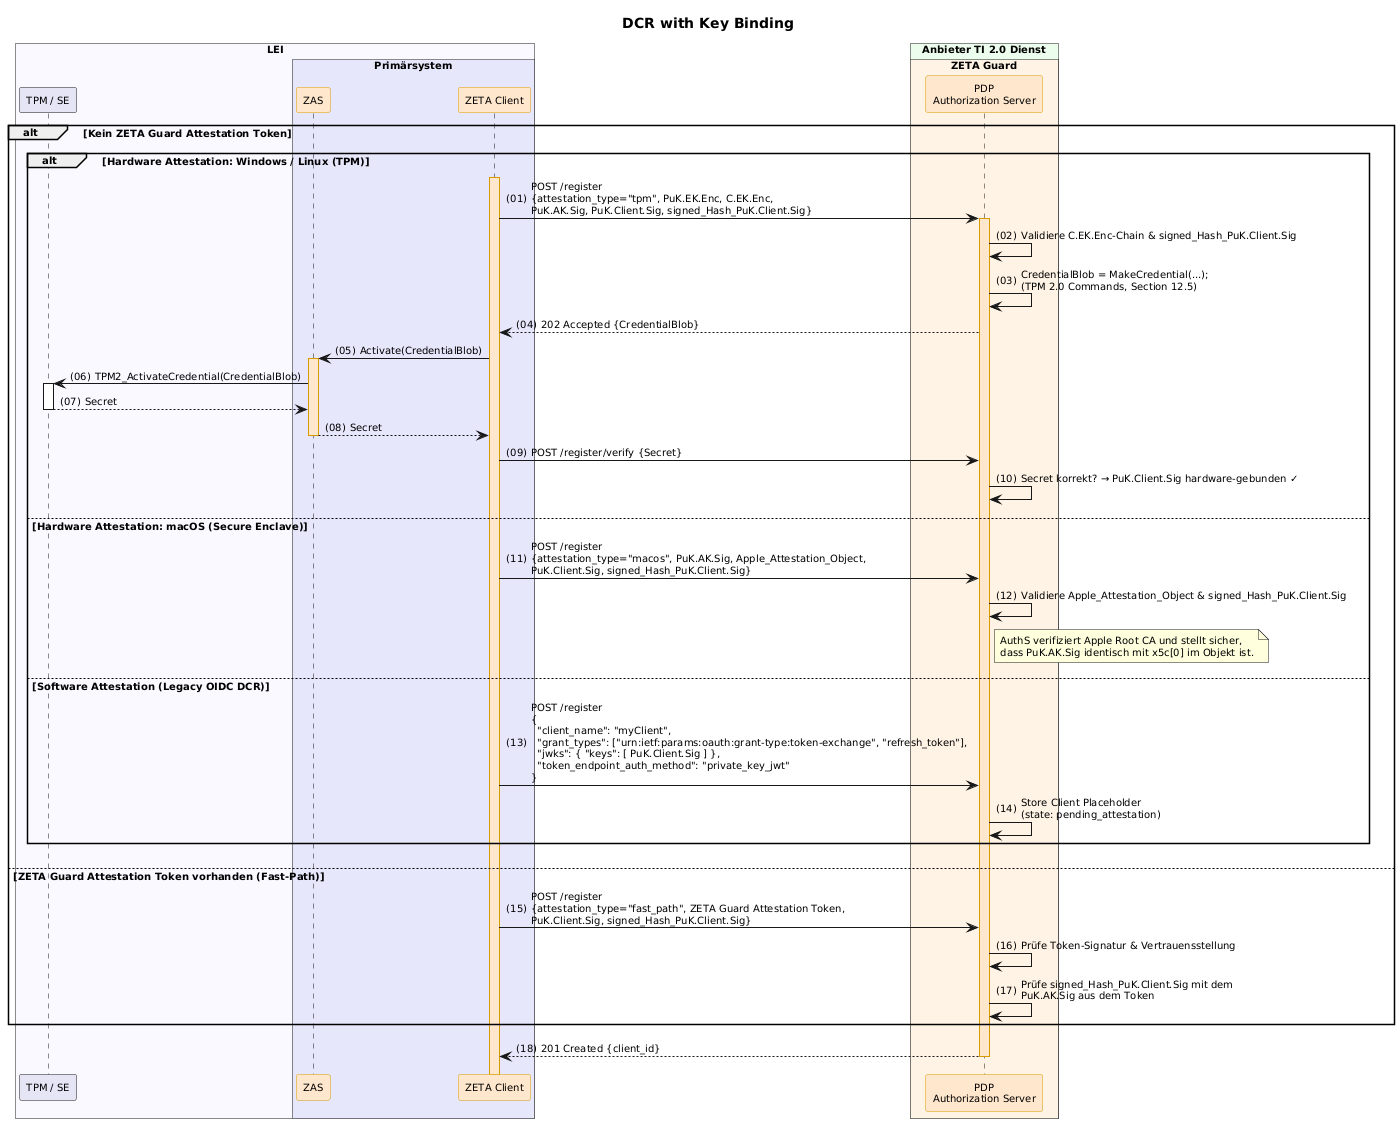

The diagram above was rendered by PlantUML. Its source (embedded in the PNG):
@startuml "dcr-with-key-binding"
autonumber "(00)"
skinparam defaultFontSize 10
skinparam defaultFontName Helvetica
skinparam DefaultMonospacedFontName Courier
skinparam lengthAdjust none
skinparam sequenceReferenceBackgroundColor White
skinparam SequenceReferenceFontSize 12
skinparam sequenceMessageAlign left
hide stereotype

' Box colors
!define ZETA_GUARD_COLOR #FFF3E5
!define LEI_COLOR #GhostWhite
!define LEI_COMPONENT_COLOR #E4E4F4
!define PRIMAERSYSTEM_COLOR #Lavender
!define PROVIDER_COLOR #EDFDEC

' Participant colors
<style>
sequenceDiagram {
  .zeta {
    BackgroundColor #FFE6CC
    LineColor #D79B00
  }
}
</style>

<style>
sequenceDiagram {
  .provider {
    BackgroundColor #D5E8D4
    LineColor #82B366
  }
}
</style>

title DCR with Key Binding

!pragma teoz true

box "LEI" #GhostWhite
  participant "TPM / SE" as TPM LEI_COMPONENT_COLOR
  box "Primärsystem" PRIMAERSYSTEM_COLOR
    participant ZAS as "ZAS" <<zeta>>
    participant Client as "ZETA Client" <<zeta>>
  end box
end box

box "Anbieter TI 2.0 Dienst" PROVIDER_COLOR
  box "ZETA Guard" ZETA_GUARD_COLOR
    participant AuthS as "PDP\nAuthorization Server" <<zeta>>
  end box
end box

alt Kein ZETA Guard Attestation Token
    alt Hardware Attestation: Windows / Linux (TPM)
        Client++
        Client -> AuthS++: POST /register\n{attestation_type="tpm", PuK.EK.Enc, C.EK.Enc,\nPuK.AK.Sig, PuK.Client.Sig, signed_Hash_PuK.Client.Sig}
        AuthS -> AuthS: Validiere C.EK.Enc-Chain & signed_Hash_PuK.Client.Sig
        AuthS -> AuthS: CredentialBlob = MakeCredential(...);\n(TPM 2.0 Commands, Section 12.5)
        AuthS --> Client: 202 Accepted {CredentialBlob}

        Client -> ZAS++: Activate(CredentialBlob)
        ZAS -> TPM++: TPM2_ActivateCredential(CredentialBlob)
        TPM --> ZAS--: Secret
        ZAS --> Client--: Secret

        Client -> AuthS: POST /register/verify {Secret}
        AuthS -> AuthS: Secret korrekt? → PuK.Client.Sig hardware-gebunden ✓

    else Hardware Attestation: macOS (Secure Enclave)
        Client -> AuthS: POST /register\n{attestation_type="macos", PuK.AK.Sig, Apple_Attestation_Object,\nPuK.Client.Sig, signed_Hash_PuK.Client.Sig}
        AuthS -> AuthS: Validiere Apple_Attestation_Object & signed_Hash_PuK.Client.Sig
        note right of AuthS: AuthS verifiziert Apple Root CA und stellt sicher,\ndass PuK.AK.Sig identisch mit x5c[0] im Objekt ist.

    else Software Attestation (Legacy OIDC DCR)
        Client -> AuthS: POST /register\n{\n  "client_name": "myClient",\n  "grant_types": ["urn:ietf:params:oauth:grant-type:token-exchange", "refresh_token"],\n  "jwks": { "keys": [ PuK.Client.Sig ] },\n  "token_endpoint_auth_method": "private_key_jwt"\n}
        AuthS -> AuthS: Store Client Placeholder\n(state: pending_attestation)
    end

else ZETA Guard Attestation Token vorhanden (Fast-Path)
    Client -> AuthS: POST /register\n{attestation_type="fast_path", ZETA Guard Attestation Token,\nPuK.Client.Sig, signed_Hash_PuK.Client.Sig}
    AuthS -> AuthS: Prüfe Token-Signatur & Vertrauensstellung
    AuthS -> AuthS: Prüfe signed_Hash_PuK.Client.Sig mit dem\nPuK.AK.Sig aus dem Token
end

AuthS --> Client--: 201 Created {client_id}

@enduml